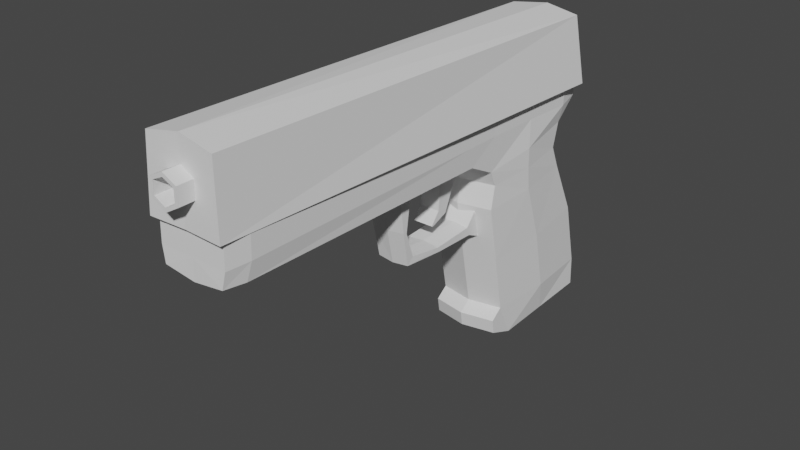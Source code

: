 # Source: Pistol.blend  (saved by Blender 3.1.7; exported with 4.5.12 LTS)
import bpy
from mathutils import Matrix  # noqa: F401  (used for matrix-valued properties, if any)

bpy.ops.wm.read_factory_settings(use_empty=True)
scene = bpy.context.scene
scene.name = 'Scene'

# ---- collections
col_collection = bpy.data.collections.new('Collection'); scene.collection.children.link(col_collection)
col_collection_2 = bpy.data.collections.new('Collection 2'); scene.collection.children.link(col_collection_2)

# ---- world
world_world = bpy.data.worlds.new('World'); scene.world = world_world
world_world.use_nodes = True; world_world.node_tree.nodes.clear()
_N = world_world.node_tree.nodes; _L = world_world.node_tree.links
n0 = _N.new('ShaderNodeOutputWorld'); n0.name = 'World Output'; n0.location = (300, 300)
n1 = _N.new('ShaderNodeBackground'); n1.name = 'Background'; n1.location = (10, 300)
n1.inputs[0].default_value = (0.05088, 0.05088, 0.05088, 1.0)
_L.new(n1.outputs[0], n0.inputs[0])
n0.is_active_output = True
world_world.color = (0.05088, 0.05088, 0.05088)
world_world.use_sun_shadow = False
world_world.sun_shadow_jitter_overblur = 0.0

# ---- meshes
me_cube_001 = bpy.data.meshes.new('Cube.001')
me_cube_001.from_pydata([(-3.081e-16, 1.438, -2.388), (-6.561e-16, 3.206, -0.2743), (-3.206e-16, -3.716, 1.86), (-3.581e-16, 3.485, 1.691), (-4.913e-16, 3.569, 1.091), (-5.225e-16, 3.71, 0.9503), (-5.517e-16, 3.56, 0.819), (-6.266e-16, 3.156, 0.4815), (-3.893e-16, 3.916, -2.753), (-4.83e-16, 3.644, -1.175), (-4.06e-16, 1.897, -2.828), (-3.602e-16, 1.475, -2.622), (-6.287e-16, -3.753, 0.4721), (-6.433e-16, 0.8687, 0.4065), (-6.828e-16, 1.234, 0.2284), (-2.748e-16, 1.635, -2.238), (1.353e-16, 1.269, -0.3906), (2.186e-16, 1.344, -0.01555), (0.5411, 1.544, -2.388), (0.5411, 3.142, -0.2743), (0.5169, -3.733, 1.754), (0.5411, 3.42, 1.621), (0.527, 3.505, 1.091), (0.2573, 3.71, 0.9503), (0.5295, 3.495, 0.819), (0.5411, 3.092, 0.4815), (0.5411, 3.851, -2.715), (0.5411, 3.58, -1.175), (0.5411, 2.004, -2.79), (0.5411, 1.582, -2.622), (0.487, -3.759, 0.5401), (0.5411, 0.8687, 0.4645), (0.5411, 1.341, 0.2284), (0.5411, 1.741, -2.238), (0.5411, 1.376, -0.3906), (0.5411, 1.451, -0.01555), (-4.185e-16, 3.901, -2.261), (0.5411, 3.832, -2.237), (-6.974e-17, 1.452, -1.314), (0.5411, 1.559, -1.314), (-7.142e-16, 3.051, 0.08708), (0.5411, 2.987, 0.08708), (-3.976e-16, 2.906, -2.791), (0.5411, 2.906, -2.753), (0.6199, 2.766, -2.238), (0.6199, 2.548, -1.245), (0.6199, 2.238, -0.3324), (0.6199, 2.198, 0.03576), (0.6199, 2.195, 0.3549), (-5.577e-16, -3.745, 0.7918), (0.5411, -3.745, 0.7918), (-3.441e-16, 0.8006, 1.754), (0.5411, 0.8006, 1.684), (-3.473e-16, 1.302, 1.74), (0.5411, 1.302, 1.67), (-3.516e-16, 2.175, 1.72), (0.5411, 2.175, 1.65), (-3.56e-16, 3.067, 1.7), (0.5411, 3.067, 1.63), (-4.696e-16, -3.734, 1.189), (0.5411, -3.734, 1.189), (0.5653, 0.791, 0.7918), (0.5653, 0.8017, 1.189), (0.5653, 1.36, 0.7918), (0.5653, 1.37, 1.189), (0.5859, 2.245, 0.7918), (0.5859, 2.256, 1.189), (0.6028, 3.102, 0.7701), (0.6028, 3.113, 1.167), (-6.297e-16, -3.43, 0.4675), (-3.222e-16, -3.4, 1.852), (0.5411, -3.43, 0.5256), (0.5411, -3.4, 1.782), (0.5903, -3.384, 0.8029), (0.5903, -3.373, 1.2), (0.0, -3.809, 1.171), (0.0, 3.61, 1.123), (0.5933, -3.827, 1.165), (0.6184, 3.541, 1.053), (0.0, -3.78, 2.346), (0.0, 3.492, 2.096), (0.5458, -3.797, 2.241), (0.4665, 3.428, 2.026), (0.2765, -0.3998, 0.4384), (0.2606, -0.2131, -0.7462), (0.2765, 1.209, -0.8201), (0.2765, 1.486, -0.951), (0.2765, 1.341, -0.4695), (0.2765, 1.152, -0.6812), (0.2606, -0.09766, -0.6411), (0.2765, -0.2564, -0.2155), (0.2765, -0.1756, 0.3734), (0.2765, -0.06399, 0.5119), (0.2765, -0.5037, 0.5539), (0.2765, -0.3216, -0.1909), (0.0, -0.4244, 0.4145), (0.0, -0.2283, -0.7699), (0.0, 1.184, -0.844), (0.0, 1.461, -0.9748), (0.0, 1.361, -0.4514), (0.0, 1.173, -0.6631), (0.0, -0.08459, -0.6228), (0.0, -0.2358, -0.1974), (0.0, -0.155, 0.3914), (0.0, -0.04339, 0.53), (0.0, -0.5283, 0.53), (0.0, -0.3462, -0.2147), (0.2765, 0.4969, -0.8017), (0.2765, 0.4517, -0.7226), (0.0, 0.4723, -0.8256), (0.0, 0.4723, -0.7046), (0.1617, 0.4502, -0.4166), (0.1617, 0.6026, -0.2268), (0.1617, 0.6293, 0.134), (0.1617, 0.509, 0.4895), (0.1617, 0.7656, -0.315), (0.1617, 0.9313, 0.06984), (0.1617, 0.9928, 0.4226), (0.1617, 0.4732, -0.4314), (0.0, 0.4502, -0.4166), (0.0, 0.6026, -0.2268), (0.0, 0.6293, 0.134), (0.0, 0.509, 0.4895), (0.0, 0.7656, -0.315), (0.0, 0.9313, 0.06984), (0.0, 0.9928, 0.4226), (0.0, 0.4732, -0.4314), (0.1734, -4.052, 1.634), (0.1734, -4.05, 1.825), (0.2199, -3.625, 1.6), (0.2199, -3.622, 1.859), (0.0, -4.052, 1.539), (0.0, -4.051, 1.904), (0.0, -3.625, 1.475), (0.0, -3.622, 1.968), (0.2199, -4.053, 1.6), (0.2199, -4.05, 1.859), (0.0, -4.053, 1.475), (0.0, -4.05, 1.968), (0.1734, -3.795, 1.632), (0.1734, -3.793, 1.823), (0.0, -3.794, 1.537), (0.0, -3.793, 1.902), (0.0, 3.529, 1.125), (0.7188, 3.425, 1.056), (0.0, 3.432, 2.182), (0.5695, 3.368, 2.111)], [], [(11, 29, 18, 0), (10, 28, 29, 11), (69, 13, 31, 71), (9, 1, 19, 27), (36, 37, 26, 8), (40, 7, 25, 41), (38, 39, 34, 16), (5, 4, 22, 23), (6, 5, 23, 24), (14, 17, 35, 32), (4, 3, 21, 22), (70, 2, 20, 72), (0, 18, 33, 15), (7, 6, 24, 25), (49, 12, 30, 50), (16, 34, 35, 17), (42, 43, 28, 10), (13, 14, 32, 31), (9, 27, 37, 36), (29, 28, 33, 18), (43, 26, 37, 44), (15, 33, 39, 38), (45, 39, 33, 44), (46, 34, 39, 45), (1, 40, 41, 19), (47, 46, 19, 41), (47, 48, 32, 35), (41, 25, 48, 47), (35, 34, 46, 47), (19, 46, 45, 27), (27, 45, 44, 37), (28, 43, 44, 33), (8, 26, 43, 42), (23, 22, 24), (59, 49, 50, 60), (53, 51, 52, 54), (55, 53, 54, 56), (74, 73, 61, 62), (73, 50, 30, 71), (57, 55, 56, 58), (3, 57, 58, 21), (2, 59, 60, 20), (72, 20, 60, 74), (62, 61, 63, 64), (54, 52, 62, 64), (63, 61, 31, 32), (64, 63, 65, 66), (65, 63, 32, 48), (56, 54, 64, 66), (66, 65, 67, 68), (24, 22, 68, 67), (22, 21, 58, 68), (66, 68, 58, 56), (67, 65, 48, 25), (67, 25, 24), (52, 72, 74, 62), (61, 73, 71, 31), (60, 50, 73, 74), (51, 70, 72, 52), (12, 69, 71, 30), (143, 76, 78, 144), (145, 146, 82, 80), (75, 77, 81, 79), (78, 76, 80, 82), (144, 78, 82, 146), (91, 92, 93, 83), (90, 91, 83, 94), (89, 90, 94, 84), (108, 89, 84, 107), (87, 88, 85, 86), (88, 108, 107, 85), (88, 100, 110, 108), (84, 96, 109, 107), (108, 110, 101, 89), (85, 97, 98, 86), (92, 104, 105, 93), (89, 101, 102, 90), (86, 98, 99, 87), (93, 105, 95, 83), (94, 106, 96, 84), (90, 102, 103, 91), (87, 99, 100, 88), (83, 95, 106, 94), (107, 109, 97, 85), (91, 103, 104, 92), (115, 112, 111, 118), (116, 113, 112, 115), (117, 114, 113, 116), (113, 114, 122, 121), (111, 112, 120, 119), (114, 117, 125, 122), (117, 116, 124, 125), (118, 111, 119, 126), (112, 113, 121, 120), (115, 118, 126, 123), (116, 115, 123, 124), (135, 129, 130, 136), (139, 140, 142, 141), (129, 135, 137, 133), (130, 129, 133, 134), (136, 130, 134, 138), (127, 128, 140, 139), (128, 127, 135, 136), (127, 131, 137, 135), (132, 128, 136, 138), (128, 132, 142, 140), (131, 127, 139, 141), (77, 144, 146, 81), (79, 81, 146, 145), (75, 143, 144, 77)])
_uv = me_cube_001.uv_layers.new(name='UVMap')
_uv.uv.foreach_set('vector', [0.0, 0.0, 0.0, 0.0, 0.0, 0.0, 0.0, 0.0, 0.0, 0.0, 0.0, 0.0, 0.0, 0.0, 0.0, 0.0, 0.0, 0.0, 0.0, 0.0, 0.0, 0.0, 0.0, 0.0, 0.0, 0.0, 0.0, 0.0, 0.0, 0.0, 0.0, 0.0, 0.0, 0.0, 0.0, 0.0, 0.0, 0.0, 0.0, 0.0, 0.0, 0.0, 0.0, 0.0, 0.0, 0.0, 0.0, 0.0, 0.0, 0.0, 0.0, 0.0, 0.0, 0.0, 0.0, 0.0, 0.0, 0.0, 0.0, 0.0, 0.0, 0.0, 0.0, 0.0, 0.0, 0.0, 0.0, 0.0, 0.0, 0.0, 0.0, 0.0, 0.0, 0.0, 0.0, 0.0, 0.0, 0.0, 0.0, 0.0, 0.0, 0.0, 0.0, 0.0, 0.0, 0.0, 0.0, 0.0, 0.0, 0.0, 0.0, 0.0, 0.0, 0.0, 0.0, 0.0, 0.0, 0.0, 0.0, 0.0, 0.0, 0.0, 0.0, 0.0, 0.0, 0.0, 0.0, 0.0, 0.0, 0.0, 0.0, 0.0, 0.0, 0.0, 0.0, 0.0, 0.0, 0.0, 0.0, 0.0, 0.0, 0.0, 0.0, 0.0, 0.0, 0.0, 0.0, 0.0, 0.0, 0.0, 0.0, 0.0, 0.0, 0.0, 0.0, 0.0, 0.0, 0.0, 0.0, 0.0, 0.0, 0.0, 0.0, 0.0, 0.0, 0.0, 0.0, 0.0, 0.0, 0.0, 0.0, 0.0, 0.0, 0.0, 0.0, 0.0, 0.0, 0.0, 0.0, 0.0, 0.0, 0.0, 0.0, 0.0, 0.0, 0.0, 0.0, 0.0, 0.0, 0.0, 0.0, 0.0, 0.0, 0.0, 0.0, 0.0, 0.0, 0.0, 0.0, 0.0, 0.0, 0.0, 0.0, 0.0, 0.0, 0.0, 0.0, 0.0, 0.0, 0.0, 0.0, 0.0, 0.0, 0.0, 0.0, 0.0, 0.0, 0.0, 0.0, 0.0, 0.0, 0.0, 0.0, 0.0, 0.0, 0.0, 0.0, 0.0, 0.0, 0.0, 0.0, 0.0, 0.0, 0.0, 0.0, 0.0, 0.0, 0.0, 0.0, 0.0, 0.0, 0.0, 0.0, 0.0, 0.0, 0.0, 0.0, 0.0, 0.0, 0.0, 0.0, 0.0, 0.0, 0.0, 0.0, 0.0, 0.0, 0.0, 0.0, 0.0, 0.0, 0.0, 0.0, 0.0, 0.0, 0.0, 0.0, 0.0, 0.0, 0.0, 0.0, 0.0, 0.0, 0.0, 0.0, 0.0, 0.0, 0.0, 0.0, 0.0, 0.0, 0.0, 0.0, 0.0, 0.0, 0.0, 0.0, 0.0, 0.0, 0.0, 0.0, 0.0, 0.0, 0.0, 0.0, 0.0, 0.0, 0.0, 0.0, 0.0, 0.0, 0.0, 0.0, 0.0, 0.0, 0.0, 0.0, 0.0, 0.0, 0.0, 0.0, 0.0, 0.0, 0.0, 0.0, 0.0, 0.0, 0.0, 0.0, 0.0, 0.0, 0.0, 0.0, 0.0, 0.0, 0.0, 0.0, 0.0, 0.0, 0.0, 0.0, 0.0, 0.0, 0.0, 0.0, 0.0, 0.0, 0.0, 0.0, 0.0, 0.0, 0.0, 0.0, 0.0, 0.0, 0.0, 0.0, 0.0, 0.0, 0.0, 0.0, 0.0, 0.0, 0.0, 0.0, 0.0, 0.0, 0.0, 0.0, 0.0, 0.0, 0.0, 0.0, 0.0, 0.0, 0.0, 0.0, 0.0, 0.0, 0.0, 0.0, 0.0, 0.0, 0.0, 0.0, 0.0, 0.0, 0.0, 0.0, 0.0, 0.0, 0.0, 0.0, 0.0, 0.0, 0.0, 0.0, 0.0, 0.0, 0.0, 0.0, 0.0, 0.0, 0.0, 0.0, 0.0, 0.0, 0.0, 0.0, 0.0, 0.0, 0.0, 0.0, 0.0, 0.0, 0.0, 0.0, 0.0, 0.0, 0.0, 0.0, 0.0, 0.0, 0.0, 0.0, 0.0, 0.0, 0.0, 0.0, 0.0, 0.0, 0.0, 0.0, 0.0, 0.0, 0.0, 0.0, 0.0, 0.0, 0.0, 0.0, 0.0, 0.0, 0.0, 0.0, 0.0, 0.0, 0.0, 0.0, 0.0, 0.0, 0.0, 0.0, 0.0, 0.0, 0.0, 0.0, 0.0, 0.0, 0.0, 0.0, 0.0, 0.0, 0.0, 0.0, 0.0, 0.0, 0.0, 0.0, 0.0, 0.0, 0.0, 0.0, 0.0, 0.0, 0.0, 0.0, 0.0, 0.0, 0.0, 0.0, 0.0, 0.0, 0.0, 0.0, 0.0, 0.0, 0.0, 0.0, 0.0, 0.0, 0.0, 0.0, 0.0, 0.0, 0.0, 0.0, 0.0, 0.0, 0.0, 0.0, 0.0, 0.0, 0.0, 0.0, 0.0, 0.0, 0.0, 0.0, 0.0, 0.0, 0.0, 0.0, 0.0, 0.0, 0.0, 0.0, 0.0, 0.0, 0.0, 0.0, 0.0, 0.0, 0.0, 0.0, 0.0, 0.0, 0.0, 0.0, 0.0, 0.0, 0.0, 0.0, 0.0, 0.0, 0.0, 0.0, 0.0, 0.0, 0.0, 0.0, 0.0, 0.0, 0.0, 0.0, 0.0, 0.0, 0.0, 0.0, 0.0, 0.0, 0.0, 0.0, 0.0, 0.0, 0.0, 0.0, 0.0, 0.0, 0.0, 0.0, 0.0, 0.0, 0.0, 0.0, 0.0, 0.0, 0.0, 0.0, 0.0, 0.0, 0.0, 0.0, 0.0, 0.0, 0.0, 0.0, 0.0, 0.0, 0.0, 0.0, 0.0, 0.0, 0.0, 0.0, 0.0, 0.0, 0.0, 0.0, 0.0, 0.0, 0.0, 0.0, 0.0, 0.0, 0.0, 0.0, 0.0, 0.0, 0.0, 0.0, 0.0, 0.0, 0.0, 0.0, 0.0, 0.0, 0.0, 0.0, 0.0, 0.0, 0.0, 0.0, 0.0, 0.0, 0.0, 0.0, 0.0, 0.0, 0.0, 0.0, 0.0, 0.0, 0.0, 0.0, 0.0, 0.0, 0.0, 0.0, 0.0, 0.0, 0.0, 0.0, 0.0, 0.0, 0.0, 0.0, 0.0, 0.0, 0.0, 0.0, 0.0, 0.0, 0.0, 0.0, 0.0, 0.0, 0.0, 0.0, 0.0, 0.0, 0.0, 0.0, 0.0, 0.0, 0.0, 0.0, 0.0, 0.0, 0.0, 0.0, 0.0, 0.0, 0.0, 0.0, 0.0, 0.0, 0.0, 0.0, 0.0, 0.0, 0.0, 0.0, 0.0, 0.0, 0.0, 0.0, 0.0, 0.0, 0.0, 0.0, 0.0, 0.0, 0.0, 0.0, 0.0, 0.0, 0.0, 0.0, 0.0, 0.0, 0.0, 0.0, 0.0, 0.0, 0.0, 0.0, 0.0, 0.0, 0.0, 0.0, 0.0, 0.0, 0.0, 0.0, 0.0, 0.0, 0.0, 0.0, 0.0, 0.0, 0.0, 0.0, 0.0, 0.0, 0.0, 0.0, 0.0, 0.0, 0.0, 0.0, 0.0, 0.0, 0.0, 0.0, 0.0, 0.0, 0.0, 0.0, 0.0, 0.0, 0.0, 0.0, 0.0, 0.0, 0.0, 0.0, 0.0, 0.0, 0.0, 0.0, 0.0, 0.0, 0.0, 0.0, 0.0, 0.0, 0.0, 0.0, 0.0, 0.0, 0.0, 0.0, 0.0, 0.0, 0.0, 0.0, 0.0, 0.0, 0.0, 0.0, 0.0, 0.0, 0.0, 0.0, 0.0, 0.0, 0.0, 0.0, 0.0, 0.0, 0.0, 0.0, 0.0, 0.0, 0.0, 0.0, 0.0, 0.0, 0.0, 0.0, 0.0, 0.0, 0.0, 0.0, 0.0, 0.0, 0.0, 0.0, 0.0, 0.0, 0.0, 0.0, 0.0, 0.0, 0.0, 0.0, 0.0, 0.0, 0.0, 0.0, 0.0, 0.0, 0.0, 0.0, 0.0, 0.0, 0.0, 0.0, 0.0, 0.0, 0.0, 0.0, 0.0, 0.0, 0.0, 0.0, 0.0, 0.0, 0.0, 0.0, 0.0, 0.0, 0.0, 0.0, 0.0, 0.0, 0.0, 0.0, 0.0, 0.0, 0.0, 0.0, 0.0, 0.0, 0.0, 0.0, 0.0, 0.0, 0.0, 0.0, 0.0, 0.0, 0.0, 0.0, 0.0, 0.0, 0.0, 0.0, 0.0, 0.0, 0.0, 0.0, 0.0, 0.0, 0.0, 0.0, 0.0, 0.0, 0.0, 0.0, 0.0, 0.0, 0.0, 0.0, 0.0, 0.0, 0.0, 0.0, 0.0, 0.0, 0.0, 0.0, 0.0, 0.0, 0.0, 0.0, 0.0, 0.0, 0.0, 0.0, 0.0, 0.0, 0.0, 0.0, 0.0, 0.0, 0.0, 0.0, 0.0, 0.0, 0.0, 0.0, 0.0, 0.0, 0.0, 0.0, 0.0, 0.0, 0.0, 0.0, 0.0, 0.0, 0.0, 0.0, 0.0])
me_cube_001.use_remesh_fix_poles = True
me_cube_001.use_remesh_preserve_attributes = False
me_cube_001.update()

# ---- objects
ob_pistol = bpy.data.objects.new('Pistol', me_cube_001)
ob_empty = bpy.data.objects.new('Empty', None)

# ---- transforms, parenting, visibility, modifiers, constraints
ob_pistol.location = (0.0, 0.0, 0.0)
_m = ob_pistol.modifiers.new('Mirror', 'MIRROR')
_m.use_clip = True
ob_empty.location = (-4.799, 0.0, 0.0)
ob_empty.rotation_euler = (1.571, -0.0, 1.571)
ob_empty.scale = (1.71, 1.71, 1.71)
ob_empty.empty_display_type = 'IMAGE'
ob_empty.empty_display_size = 5.0

# ---- collection membership
col_collection.objects.link(ob_pistol)
col_collection_2.objects.link(ob_empty)
def _layer_coll(name, lc=None):
    lc = lc or bpy.context.view_layer.layer_collection
    for c in lc.children:
        if c.name == name: return c
        r = _layer_coll(name, c)
        if r: return r
_layer_coll('Collection 2').exclude = True

# ---- scene / render settings (as saved in the file)
scene.frame_start = 1; scene.frame_end = 250; scene.frame_set(1)
scene.render.engine = 'BLENDER_EEVEE_NEXT'
scene.cycles.use_denoising = False
scene.cycles.sampling_pattern = 'TABULATED_SOBOL'
scene.cycles.use_light_tree = False
scene.view_settings.view_transform = 'Filmic'
bpy.context.view_layer.update()

# ---- added for rendering (the .blend has no active camera and no usable light): camera, sun
cam_auto = bpy.data.cameras.new('AutoCamera')
cam_auto.lens = 50.0
cam_auto.sensor_width = 36.0
cam_auto.clip_end = 1000.0
ob_auto_camera = bpy.data.objects.new('AutoCamera', cam_auto)
scene.collection.objects.link(ob_auto_camera)
ob_auto_camera.location = (8.89091, -10.7376, 6.87177)
ob_auto_camera.rotation_euler = (1.09748, -7.21219e-08, 0.694738)
scene.camera = ob_auto_camera
light_auto_sun = bpy.data.lights.new('AutoSun', 'SUN')
light_auto_sun.energy = 3.0
light_auto_sun.angle = 0.0523599
ob_auto_sun = bpy.data.objects.new('AutoSun', light_auto_sun)
scene.collection.objects.link(ob_auto_sun)
ob_auto_sun.rotation_euler = (0.872665, 0.174533, 0.523599)
bpy.context.view_layer.update()
